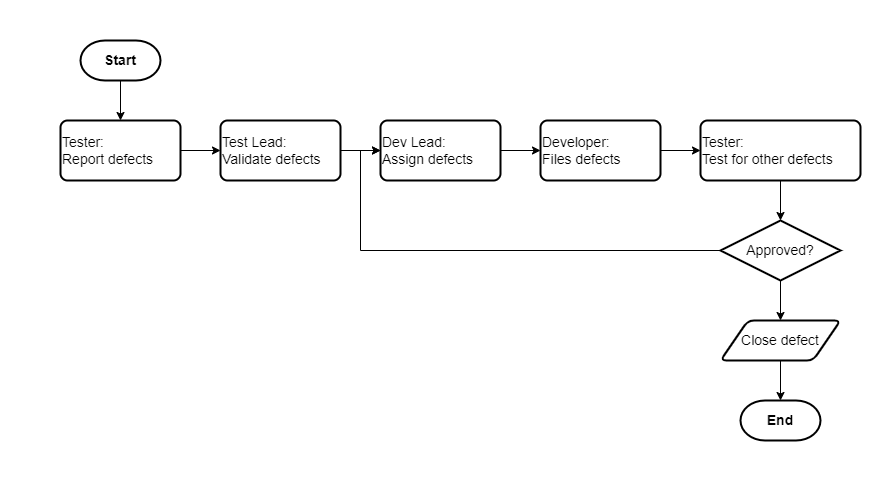

The diagram above was exported from draw.io. Its source (the exported page's mxGraphModel, read from the mxfile embedded in the PNG):
<mxGraphModel dx="868" dy="520" grid="1" gridSize="10" guides="1" tooltips="1" connect="1" arrows="1" fold="1" page="1" pageScale="1" pageWidth="850" pageHeight="1100" math="0" shadow="0">
  <root>
    <mxCell id="0" />
    <mxCell id="1" parent="0" />
    <mxCell id="EUdBBe8nDPDMlrMEUsrp-22" value="" style="rounded=0;whiteSpace=wrap;html=1;fontSize=14;fillColor=none;strokeColor=none;" vertex="1" parent="1">
      <mxGeometry width="880" height="480" as="geometry" />
    </mxCell>
    <mxCell id="EUdBBe8nDPDMlrMEUsrp-4" style="edgeStyle=orthogonalEdgeStyle;rounded=0;orthogonalLoop=1;jettySize=auto;html=1;exitX=0.5;exitY=1;exitDx=0;exitDy=0;exitPerimeter=0;entryX=0.5;entryY=0;entryDx=0;entryDy=0;fontSize=14;" edge="1" parent="1" source="EUdBBe8nDPDMlrMEUsrp-2" target="EUdBBe8nDPDMlrMEUsrp-3">
      <mxGeometry relative="1" as="geometry" />
    </mxCell>
    <mxCell id="EUdBBe8nDPDMlrMEUsrp-2" value="Start" style="strokeWidth=2;html=1;shape=mxgraph.flowchart.terminator;whiteSpace=wrap;fontSize=14;fontStyle=1" vertex="1" parent="1">
      <mxGeometry x="80" y="40" width="80" height="40" as="geometry" />
    </mxCell>
    <mxCell id="EUdBBe8nDPDMlrMEUsrp-6" style="edgeStyle=orthogonalEdgeStyle;rounded=0;orthogonalLoop=1;jettySize=auto;html=1;exitX=1;exitY=0.5;exitDx=0;exitDy=0;entryX=0;entryY=0.5;entryDx=0;entryDy=0;fontSize=14;" edge="1" parent="1" source="EUdBBe8nDPDMlrMEUsrp-3" target="EUdBBe8nDPDMlrMEUsrp-5">
      <mxGeometry relative="1" as="geometry" />
    </mxCell>
    <mxCell id="EUdBBe8nDPDMlrMEUsrp-3" value="Tester:&lt;br&gt;&lt;div style=&quot;&quot;&gt;&lt;span style=&quot;background-color: initial;&quot;&gt;Report defects&lt;/span&gt;&lt;/div&gt;" style="rounded=1;whiteSpace=wrap;html=1;absoluteArcSize=1;arcSize=14;strokeWidth=2;fontSize=14;align=left;fontStyle=0" vertex="1" parent="1">
      <mxGeometry x="60" y="120" width="120" height="60" as="geometry" />
    </mxCell>
    <mxCell id="EUdBBe8nDPDMlrMEUsrp-10" style="edgeStyle=orthogonalEdgeStyle;rounded=0;orthogonalLoop=1;jettySize=auto;html=1;exitX=1;exitY=0.5;exitDx=0;exitDy=0;entryX=0;entryY=0.5;entryDx=0;entryDy=0;fontSize=14;" edge="1" parent="1" source="EUdBBe8nDPDMlrMEUsrp-5" target="EUdBBe8nDPDMlrMEUsrp-7">
      <mxGeometry relative="1" as="geometry" />
    </mxCell>
    <mxCell id="EUdBBe8nDPDMlrMEUsrp-5" value="Test Lead:&lt;br&gt;&lt;div style=&quot;&quot;&gt;&lt;span style=&quot;background-color: initial;&quot;&gt;Validate defects&lt;/span&gt;&lt;/div&gt;" style="rounded=1;whiteSpace=wrap;html=1;absoluteArcSize=1;arcSize=14;strokeWidth=2;fontSize=14;align=left;fontStyle=0" vertex="1" parent="1">
      <mxGeometry x="220" y="120" width="120" height="60" as="geometry" />
    </mxCell>
    <mxCell id="EUdBBe8nDPDMlrMEUsrp-11" style="edgeStyle=orthogonalEdgeStyle;rounded=0;orthogonalLoop=1;jettySize=auto;html=1;exitX=1;exitY=0.5;exitDx=0;exitDy=0;entryX=0;entryY=0.5;entryDx=0;entryDy=0;fontSize=14;" edge="1" parent="1" source="EUdBBe8nDPDMlrMEUsrp-7" target="EUdBBe8nDPDMlrMEUsrp-8">
      <mxGeometry relative="1" as="geometry" />
    </mxCell>
    <mxCell id="EUdBBe8nDPDMlrMEUsrp-7" value="Dev Lead:&lt;br&gt;&lt;div style=&quot;&quot;&gt;&lt;span style=&quot;background-color: initial;&quot;&gt;Assign defects&lt;/span&gt;&lt;/div&gt;" style="rounded=1;whiteSpace=wrap;html=1;absoluteArcSize=1;arcSize=14;strokeWidth=2;fontSize=14;align=left;fontStyle=0" vertex="1" parent="1">
      <mxGeometry x="380" y="120" width="120" height="60" as="geometry" />
    </mxCell>
    <mxCell id="EUdBBe8nDPDMlrMEUsrp-12" style="edgeStyle=orthogonalEdgeStyle;rounded=0;orthogonalLoop=1;jettySize=auto;html=1;exitX=1;exitY=0.5;exitDx=0;exitDy=0;entryX=0;entryY=0.5;entryDx=0;entryDy=0;fontSize=14;" edge="1" parent="1" source="EUdBBe8nDPDMlrMEUsrp-8" target="EUdBBe8nDPDMlrMEUsrp-9">
      <mxGeometry relative="1" as="geometry" />
    </mxCell>
    <mxCell id="EUdBBe8nDPDMlrMEUsrp-8" value="Developer:&lt;br&gt;&lt;div style=&quot;&quot;&gt;&lt;span style=&quot;background-color: initial;&quot;&gt;Files defects&lt;/span&gt;&lt;/div&gt;" style="rounded=1;whiteSpace=wrap;html=1;absoluteArcSize=1;arcSize=14;strokeWidth=2;fontSize=14;align=left;fontStyle=0" vertex="1" parent="1">
      <mxGeometry x="540" y="120" width="120" height="60" as="geometry" />
    </mxCell>
    <mxCell id="EUdBBe8nDPDMlrMEUsrp-15" style="edgeStyle=orthogonalEdgeStyle;rounded=0;orthogonalLoop=1;jettySize=auto;html=1;exitX=0.5;exitY=1;exitDx=0;exitDy=0;entryX=0.5;entryY=0;entryDx=0;entryDy=0;entryPerimeter=0;fontSize=14;" edge="1" parent="1" source="EUdBBe8nDPDMlrMEUsrp-9" target="EUdBBe8nDPDMlrMEUsrp-13">
      <mxGeometry relative="1" as="geometry" />
    </mxCell>
    <mxCell id="EUdBBe8nDPDMlrMEUsrp-9" value="Tester:&lt;br&gt;&lt;div style=&quot;&quot;&gt;&lt;span style=&quot;background-color: initial;&quot;&gt;Test for other defects&lt;/span&gt;&lt;/div&gt;" style="rounded=1;whiteSpace=wrap;html=1;absoluteArcSize=1;arcSize=14;strokeWidth=2;fontSize=14;align=left;fontStyle=0" vertex="1" parent="1">
      <mxGeometry x="700" y="120" width="160" height="60" as="geometry" />
    </mxCell>
    <mxCell id="EUdBBe8nDPDMlrMEUsrp-16" style="edgeStyle=orthogonalEdgeStyle;rounded=0;orthogonalLoop=1;jettySize=auto;html=1;exitX=0;exitY=0.5;exitDx=0;exitDy=0;exitPerimeter=0;entryX=0;entryY=0.5;entryDx=0;entryDy=0;fontSize=14;" edge="1" parent="1" source="EUdBBe8nDPDMlrMEUsrp-13" target="EUdBBe8nDPDMlrMEUsrp-7">
      <mxGeometry relative="1" as="geometry" />
    </mxCell>
    <mxCell id="EUdBBe8nDPDMlrMEUsrp-18" style="edgeStyle=orthogonalEdgeStyle;rounded=0;orthogonalLoop=1;jettySize=auto;html=1;exitX=0.5;exitY=1;exitDx=0;exitDy=0;exitPerimeter=0;entryX=0.5;entryY=0;entryDx=0;entryDy=0;fontSize=14;" edge="1" parent="1" source="EUdBBe8nDPDMlrMEUsrp-13" target="EUdBBe8nDPDMlrMEUsrp-17">
      <mxGeometry relative="1" as="geometry" />
    </mxCell>
    <mxCell id="EUdBBe8nDPDMlrMEUsrp-13" value="Approved?" style="strokeWidth=2;html=1;shape=mxgraph.flowchart.decision;whiteSpace=wrap;fontSize=14;" vertex="1" parent="1">
      <mxGeometry x="720" y="220" width="120" height="60" as="geometry" />
    </mxCell>
    <mxCell id="EUdBBe8nDPDMlrMEUsrp-20" style="edgeStyle=orthogonalEdgeStyle;rounded=0;orthogonalLoop=1;jettySize=auto;html=1;exitX=0.5;exitY=1;exitDx=0;exitDy=0;entryX=0.5;entryY=0;entryDx=0;entryDy=0;entryPerimeter=0;fontSize=14;" edge="1" parent="1" source="EUdBBe8nDPDMlrMEUsrp-17" target="EUdBBe8nDPDMlrMEUsrp-19">
      <mxGeometry relative="1" as="geometry" />
    </mxCell>
    <mxCell id="EUdBBe8nDPDMlrMEUsrp-17" value="Close defect" style="shape=parallelogram;html=1;strokeWidth=2;perimeter=parallelogramPerimeter;whiteSpace=wrap;rounded=1;arcSize=12;size=0.23;fontSize=14;" vertex="1" parent="1">
      <mxGeometry x="720" y="320" width="120" height="40" as="geometry" />
    </mxCell>
    <mxCell id="EUdBBe8nDPDMlrMEUsrp-19" value="End" style="strokeWidth=2;html=1;shape=mxgraph.flowchart.terminator;whiteSpace=wrap;fontSize=14;fontStyle=1" vertex="1" parent="1">
      <mxGeometry x="740" y="400" width="80" height="40" as="geometry" />
    </mxCell>
  </root>
</mxGraphModel>